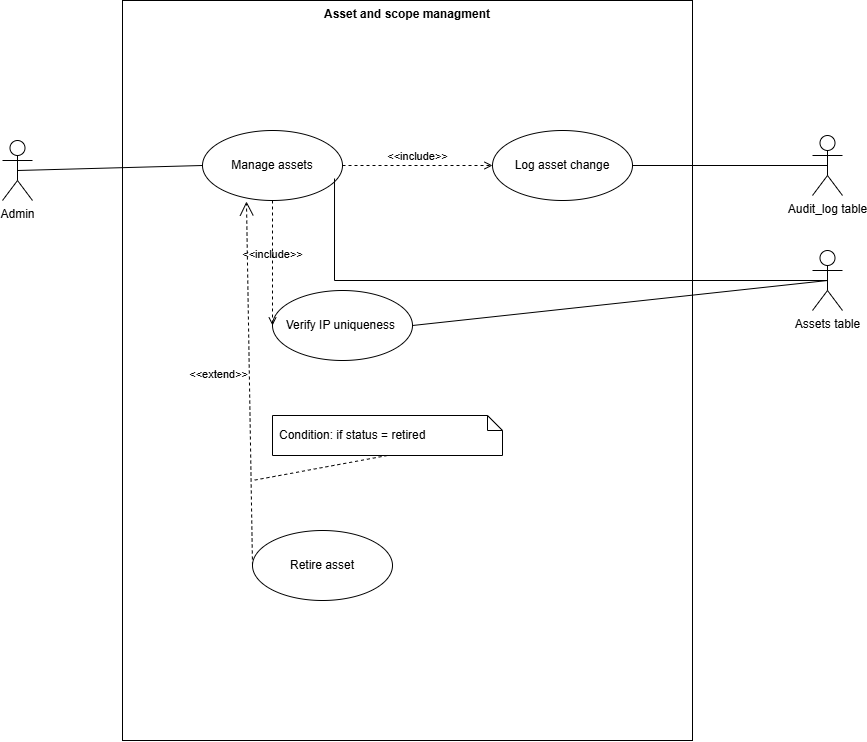

The diagram above was exported from draw.io. Its source (the exported page's mxGraphModel, read from the mxfile embedded in the PNG):
<mxGraphModel dx="1290" dy="752" grid="1" gridSize="10" guides="1" tooltips="1" connect="1" arrows="1" fold="1" page="1" pageScale="1" pageWidth="827" pageHeight="1169" math="0" shadow="0">
  <root>
    <mxCell id="0" />
    <mxCell id="1" parent="0" />
    <mxCell id="PR5edFHcA8_Cri0wnbtR-1" parent="1" style="shape=rect;html=1;verticalAlign=top;fontStyle=1;whiteSpace=wrap;align=center;" value="Asset and scope managment" vertex="1">
      <mxGeometry height="740" width="570" x="230" y="150" as="geometry" />
    </mxCell>
    <mxCell id="PR5edFHcA8_Cri0wnbtR-2" parent="1" style="shape=umlActor;html=1;verticalLabelPosition=bottom;verticalAlign=top;align=center;" value="Admin" vertex="1">
      <mxGeometry height="60" width="30" x="110" y="290" as="geometry" />
    </mxCell>
    <mxCell id="PR5edFHcA8_Cri0wnbtR-4" parent="1" style="ellipse;whiteSpace=wrap;html=1;" value="Manage assets" vertex="1">
      <mxGeometry height="70" width="140" x="310" y="280" as="geometry" />
    </mxCell>
    <mxCell id="PR5edFHcA8_Cri0wnbtR-5" edge="1" parent="1" source="PR5edFHcA8_Cri0wnbtR-2" style="edgeStyle=none;html=1;endArrow=none;verticalAlign=bottom;rounded=0;exitX=0.5;exitY=0.5;exitDx=0;exitDy=0;exitPerimeter=0;entryX=0;entryY=0.5;entryDx=0;entryDy=0;" target="PR5edFHcA8_Cri0wnbtR-4" value="">
      <mxGeometry relative="1" width="160" as="geometry">
        <mxPoint x="330" y="460" as="sourcePoint" />
        <mxPoint x="490" y="460" as="targetPoint" />
      </mxGeometry>
    </mxCell>
    <mxCell id="PR5edFHcA8_Cri0wnbtR-6" parent="1" style="ellipse;whiteSpace=wrap;html=1;" value="Verify IP uniqueness&amp;nbsp;" vertex="1">
      <mxGeometry height="70" width="140" x="380" y="440" as="geometry" />
    </mxCell>
    <mxCell id="PR5edFHcA8_Cri0wnbtR-7" edge="1" parent="1" source="PR5edFHcA8_Cri0wnbtR-4" style="edgeStyle=none;html=1;endArrow=open;verticalAlign=bottom;dashed=1;labelBackgroundColor=none;rounded=0;exitX=0.5;exitY=1;exitDx=0;exitDy=0;entryX=0;entryY=0.5;entryDx=0;entryDy=0;" target="PR5edFHcA8_Cri0wnbtR-6" value="&amp;lt;&amp;lt;include&amp;gt;&amp;gt;">
      <mxGeometry relative="1" width="160" as="geometry">
        <mxPoint x="330" y="460" as="sourcePoint" />
        <mxPoint x="490" y="460" as="targetPoint" />
      </mxGeometry>
    </mxCell>
    <mxCell id="PR5edFHcA8_Cri0wnbtR-8" parent="1" style="ellipse;whiteSpace=wrap;html=1;" value="Log asset change" vertex="1">
      <mxGeometry height="70" width="140" x="600" y="280" as="geometry" />
    </mxCell>
    <mxCell id="PR5edFHcA8_Cri0wnbtR-9" edge="1" parent="1" source="PR5edFHcA8_Cri0wnbtR-4" style="edgeStyle=none;html=1;endArrow=open;verticalAlign=bottom;dashed=1;labelBackgroundColor=none;rounded=0;exitX=1;exitY=0.5;exitDx=0;exitDy=0;entryX=0;entryY=0.5;entryDx=0;entryDy=0;" target="PR5edFHcA8_Cri0wnbtR-8" value="&amp;lt;&amp;lt;include&amp;gt;&amp;gt;">
      <mxGeometry relative="1" width="160" as="geometry">
        <mxPoint x="330" y="460" as="sourcePoint" />
        <mxPoint x="490" y="460" as="targetPoint" />
      </mxGeometry>
    </mxCell>
    <mxCell id="PR5edFHcA8_Cri0wnbtR-10" parent="1" style="ellipse;whiteSpace=wrap;html=1;" value="Retire asset" vertex="1">
      <mxGeometry height="70" width="140" x="360" y="680" as="geometry" />
    </mxCell>
    <mxCell id="PR5edFHcA8_Cri0wnbtR-12" parent="1" style="shape=note;size=15;spacingLeft=5;align=left;whiteSpace=wrap;" value="Condition: if status = retired" vertex="1">
      <mxGeometry height="40" width="230" x="380" y="565" as="geometry" />
    </mxCell>
    <mxCell id="PR5edFHcA8_Cri0wnbtR-13" edge="1" parent="1" source="PR5edFHcA8_Cri0wnbtR-10" style="align=right;html=1;verticalAlign=bottom;rounded=0;labelBackgroundColor=none;endArrow=open;endSize=12;dashed=1;entryX=0.314;entryY=1.014;entryDx=0;entryDy=0;entryPerimeter=0;exitX=0;exitY=0.5;exitDx=0;exitDy=0;" target="PR5edFHcA8_Cri0wnbtR-4" value="&amp;lt;&amp;lt;extend&amp;gt;&amp;gt;">
      <mxGeometry relative="1" as="geometry">
        <mxPoint x="480" y="640" as="sourcePoint" />
        <mxPoint x="320" y="640" as="targetPoint" />
      </mxGeometry>
    </mxCell>
    <mxCell id="PR5edFHcA8_Cri0wnbtR-14" edge="1" parent="1" source="PR5edFHcA8_Cri0wnbtR-12" style="edgeStyle=none;html=1;endArrow=none;rounded=0;labelBackgroundColor=none;dashed=1;exitX=0.5;exitY=1;" value="">
      <mxGeometry relative="1" as="geometry">
        <mxPoint x="360" y="630" as="targetPoint" />
      </mxGeometry>
    </mxCell>
    <mxCell id="PR5edFHcA8_Cri0wnbtR-15" parent="1" style="shape=umlActor;html=1;verticalLabelPosition=bottom;verticalAlign=top;align=center;" value="Assets table" vertex="1">
      <mxGeometry height="60" width="30" x="920" y="400" as="geometry" />
    </mxCell>
    <mxCell id="PR5edFHcA8_Cri0wnbtR-16" edge="1" parent="1" source="PR5edFHcA8_Cri0wnbtR-4" style="edgeStyle=none;html=1;endArrow=none;verticalAlign=bottom;rounded=0;exitX=0.943;exitY=0.686;exitDx=0;exitDy=0;exitPerimeter=0;entryX=0.5;entryY=0.5;entryDx=0;entryDy=0;entryPerimeter=0;" target="PR5edFHcA8_Cri0wnbtR-15" value="">
      <mxGeometry relative="1" width="160" as="geometry">
        <Array as="points">
          <mxPoint x="442" y="430" />
        </Array>
        <mxPoint x="430" y="560" as="sourcePoint" />
        <mxPoint x="590" y="560" as="targetPoint" />
      </mxGeometry>
    </mxCell>
    <mxCell id="PR5edFHcA8_Cri0wnbtR-17" edge="1" parent="1" source="PR5edFHcA8_Cri0wnbtR-6" style="edgeStyle=none;html=1;endArrow=none;verticalAlign=bottom;rounded=0;exitX=1;exitY=0.5;exitDx=0;exitDy=0;entryX=0.5;entryY=0.5;entryDx=0;entryDy=0;entryPerimeter=0;" target="PR5edFHcA8_Cri0wnbtR-15" value="">
      <mxGeometry relative="1" width="160" as="geometry">
        <mxPoint x="430" y="560" as="sourcePoint" />
        <mxPoint x="590" y="560" as="targetPoint" />
      </mxGeometry>
    </mxCell>
    <mxCell id="PR5edFHcA8_Cri0wnbtR-18" parent="1" style="shape=umlActor;html=1;verticalLabelPosition=bottom;verticalAlign=top;align=center;" value="Audit_log table" vertex="1">
      <mxGeometry height="60" width="30" x="920" y="285" as="geometry" />
    </mxCell>
    <mxCell id="PR5edFHcA8_Cri0wnbtR-19" edge="1" parent="1" source="PR5edFHcA8_Cri0wnbtR-8" style="edgeStyle=none;html=1;endArrow=none;verticalAlign=bottom;rounded=0;exitX=1;exitY=0.5;exitDx=0;exitDy=0;entryX=0.5;entryY=0.5;entryDx=0;entryDy=0;entryPerimeter=0;" target="PR5edFHcA8_Cri0wnbtR-18" value="">
      <mxGeometry relative="1" width="160" as="geometry">
        <mxPoint x="430" y="560" as="sourcePoint" />
        <mxPoint x="590" y="560" as="targetPoint" />
      </mxGeometry>
    </mxCell>
  </root>
</mxGraphModel>